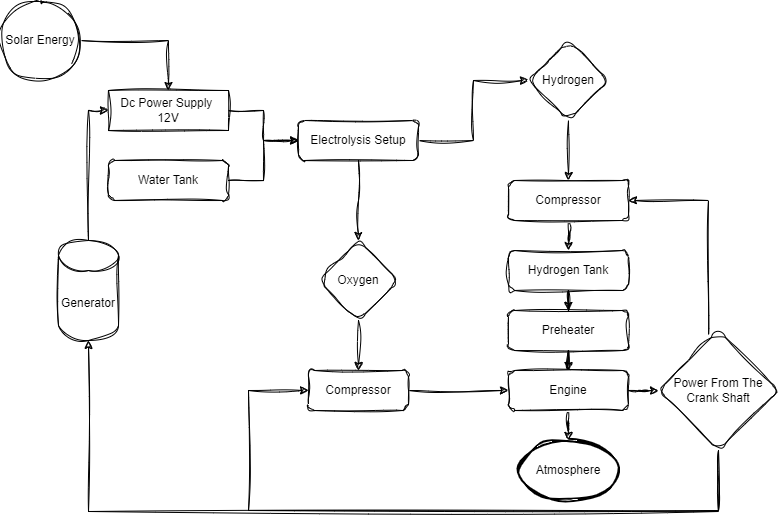

The diagram above was exported from draw.io. Its source (the exported page's mxGraphModel, read from the mxfile embedded in the PNG):
<mxGraphModel dx="880" dy="1677" grid="1" gridSize="10" guides="1" tooltips="1" connect="1" arrows="1" fold="1" page="1" pageScale="1" pageWidth="827" pageHeight="1169" math="0" shadow="0">
  <root>
    <mxCell id="WIyWlLk6GJQsqaUBKTNV-0" />
    <mxCell id="WIyWlLk6GJQsqaUBKTNV-1" parent="WIyWlLk6GJQsqaUBKTNV-0" />
    <mxCell id="d4KQHzT1pe9deM0XaibM-7" value="" style="edgeStyle=orthogonalEdgeStyle;rounded=0;orthogonalLoop=1;jettySize=auto;html=1;sketch=1;curveFitting=1;jiggle=2;labelBackgroundColor=none;fontColor=default;" parent="WIyWlLk6GJQsqaUBKTNV-1" source="WIyWlLk6GJQsqaUBKTNV-3" target="d4KQHzT1pe9deM0XaibM-6" edge="1">
      <mxGeometry relative="1" as="geometry" />
    </mxCell>
    <mxCell id="WIyWlLk6GJQsqaUBKTNV-3" value="Water Tank" style="rounded=1;whiteSpace=wrap;html=1;fontSize=12;glass=0;strokeWidth=1;shadow=0;sketch=1;curveFitting=1;jiggle=2;labelBackgroundColor=none;" parent="WIyWlLk6GJQsqaUBKTNV-1" vertex="1">
      <mxGeometry x="150" y="120" width="120" height="40" as="geometry" />
    </mxCell>
    <mxCell id="d4KQHzT1pe9deM0XaibM-9" value="" style="edgeStyle=orthogonalEdgeStyle;rounded=0;orthogonalLoop=1;jettySize=auto;html=1;sketch=1;curveFitting=1;jiggle=2;labelBackgroundColor=none;fontColor=default;" parent="WIyWlLk6GJQsqaUBKTNV-1" source="d4KQHzT1pe9deM0XaibM-4" target="d4KQHzT1pe9deM0XaibM-8" edge="1">
      <mxGeometry relative="1" as="geometry" />
    </mxCell>
    <mxCell id="d4KQHzT1pe9deM0XaibM-4" value="Compressor" style="rounded=1;whiteSpace=wrap;html=1;sketch=1;curveFitting=1;jiggle=2;labelBackgroundColor=none;" parent="WIyWlLk6GJQsqaUBKTNV-1" vertex="1">
      <mxGeometry x="550" y="140" width="120" height="40" as="geometry" />
    </mxCell>
    <mxCell id="d4KQHzT1pe9deM0XaibM-28" style="edgeStyle=orthogonalEdgeStyle;rounded=0;sketch=1;hachureGap=4;jiggle=2;curveFitting=1;orthogonalLoop=1;jettySize=auto;html=1;entryX=0;entryY=0.5;entryDx=0;entryDy=0;" parent="WIyWlLk6GJQsqaUBKTNV-1" source="d4KQHzT1pe9deM0XaibM-6" target="d4KQHzT1pe9deM0XaibM-26" edge="1">
      <mxGeometry relative="1" as="geometry" />
    </mxCell>
    <mxCell id="d4KQHzT1pe9deM0XaibM-39" value="" style="edgeStyle=orthogonalEdgeStyle;rounded=0;sketch=1;hachureGap=4;jiggle=2;curveFitting=1;orthogonalLoop=1;jettySize=auto;html=1;" parent="WIyWlLk6GJQsqaUBKTNV-1" source="d4KQHzT1pe9deM0XaibM-6" edge="1">
      <mxGeometry relative="1" as="geometry">
        <mxPoint x="400" y="200" as="targetPoint" />
      </mxGeometry>
    </mxCell>
    <mxCell id="d4KQHzT1pe9deM0XaibM-6" value="Electrolysis Setup" style="rounded=1;whiteSpace=wrap;html=1;fontSize=12;glass=0;strokeWidth=1;shadow=0;sketch=1;curveFitting=1;jiggle=2;labelBackgroundColor=none;" parent="WIyWlLk6GJQsqaUBKTNV-1" vertex="1">
      <mxGeometry x="340" y="80" width="120" height="40" as="geometry" />
    </mxCell>
    <mxCell id="d4KQHzT1pe9deM0XaibM-11" value="" style="edgeStyle=orthogonalEdgeStyle;rounded=0;orthogonalLoop=1;jettySize=auto;html=1;sketch=1;curveFitting=1;jiggle=2;labelBackgroundColor=none;fontColor=default;" parent="WIyWlLk6GJQsqaUBKTNV-1" source="d4KQHzT1pe9deM0XaibM-8" target="d4KQHzT1pe9deM0XaibM-10" edge="1">
      <mxGeometry relative="1" as="geometry" />
    </mxCell>
    <mxCell id="d4KQHzT1pe9deM0XaibM-8" value="Hydrogen Tank" style="rounded=1;whiteSpace=wrap;html=1;sketch=1;curveFitting=1;jiggle=2;labelBackgroundColor=none;" parent="WIyWlLk6GJQsqaUBKTNV-1" vertex="1">
      <mxGeometry x="550" y="210" width="120" height="40" as="geometry" />
    </mxCell>
    <mxCell id="d4KQHzT1pe9deM0XaibM-15" value="" style="edgeStyle=orthogonalEdgeStyle;rounded=0;orthogonalLoop=1;jettySize=auto;html=1;sketch=1;curveFitting=1;jiggle=2;labelBackgroundColor=none;fontColor=default;" parent="WIyWlLk6GJQsqaUBKTNV-1" source="d4KQHzT1pe9deM0XaibM-10" target="d4KQHzT1pe9deM0XaibM-14" edge="1">
      <mxGeometry relative="1" as="geometry" />
    </mxCell>
    <mxCell id="d4KQHzT1pe9deM0XaibM-10" value="Preheater" style="rounded=1;whiteSpace=wrap;html=1;sketch=1;curveFitting=1;jiggle=2;labelBackgroundColor=none;" parent="WIyWlLk6GJQsqaUBKTNV-1" vertex="1">
      <mxGeometry x="550" y="270" width="120" height="40" as="geometry" />
    </mxCell>
    <mxCell id="d4KQHzT1pe9deM0XaibM-23" value="" style="edgeStyle=orthogonalEdgeStyle;rounded=0;orthogonalLoop=1;jettySize=auto;html=1;sketch=1;curveFitting=1;jiggle=2;labelBackgroundColor=none;fontColor=default;" parent="WIyWlLk6GJQsqaUBKTNV-1" source="d4KQHzT1pe9deM0XaibM-14" target="d4KQHzT1pe9deM0XaibM-22" edge="1">
      <mxGeometry relative="1" as="geometry" />
    </mxCell>
    <mxCell id="d4KQHzT1pe9deM0XaibM-34" value="" style="edgeStyle=orthogonalEdgeStyle;rounded=0;sketch=1;hachureGap=4;jiggle=2;curveFitting=1;orthogonalLoop=1;jettySize=auto;html=1;" parent="WIyWlLk6GJQsqaUBKTNV-1" source="d4KQHzT1pe9deM0XaibM-14" target="d4KQHzT1pe9deM0XaibM-33" edge="1">
      <mxGeometry relative="1" as="geometry" />
    </mxCell>
    <mxCell id="d4KQHzT1pe9deM0XaibM-14" value="Engine" style="rounded=1;whiteSpace=wrap;html=1;sketch=1;curveFitting=1;jiggle=2;labelBackgroundColor=none;" parent="WIyWlLk6GJQsqaUBKTNV-1" vertex="1">
      <mxGeometry x="550" y="330" width="120" height="40" as="geometry" />
    </mxCell>
    <mxCell id="d4KQHzT1pe9deM0XaibM-21" value="" style="edgeStyle=orthogonalEdgeStyle;rounded=0;orthogonalLoop=1;jettySize=auto;html=1;sketch=1;curveFitting=1;jiggle=2;labelBackgroundColor=none;fontColor=default;" parent="WIyWlLk6GJQsqaUBKTNV-1" source="d4KQHzT1pe9deM0XaibM-20" target="d4KQHzT1pe9deM0XaibM-6" edge="1">
      <mxGeometry relative="1" as="geometry" />
    </mxCell>
    <mxCell id="d4KQHzT1pe9deM0XaibM-20" value="Dc Power Supply&amp;nbsp;&lt;br&gt;12V" style="rounded=0;whiteSpace=wrap;html=1;sketch=1;curveFitting=1;jiggle=2;labelBackgroundColor=none;" parent="WIyWlLk6GJQsqaUBKTNV-1" vertex="1">
      <mxGeometry x="150" y="50" width="120" height="40" as="geometry" />
    </mxCell>
    <mxCell id="d4KQHzT1pe9deM0XaibM-22" value="Atmosphere" style="strokeWidth=2;html=1;shape=mxgraph.flowchart.start_1;whiteSpace=wrap;sketch=1;curveFitting=1;jiggle=2;labelBackgroundColor=none;" parent="WIyWlLk6GJQsqaUBKTNV-1" vertex="1">
      <mxGeometry x="560" y="400" width="100" height="60" as="geometry" />
    </mxCell>
    <mxCell id="kEk49vXkbYCJ7YXofV2f-15" value="" style="edgeStyle=orthogonalEdgeStyle;rounded=0;sketch=1;hachureGap=4;jiggle=2;curveFitting=1;orthogonalLoop=1;jettySize=auto;html=1;" edge="1" parent="WIyWlLk6GJQsqaUBKTNV-1" source="d4KQHzT1pe9deM0XaibM-26" target="d4KQHzT1pe9deM0XaibM-4">
      <mxGeometry relative="1" as="geometry" />
    </mxCell>
    <mxCell id="d4KQHzT1pe9deM0XaibM-26" value="Hydrogen" style="rhombus;whiteSpace=wrap;html=1;rounded=1;sketch=1;curveFitting=1;jiggle=2;labelBackgroundColor=none;" parent="WIyWlLk6GJQsqaUBKTNV-1" vertex="1">
      <mxGeometry x="570" width="80" height="80" as="geometry" />
    </mxCell>
    <mxCell id="kEk49vXkbYCJ7YXofV2f-13" value="" style="edgeStyle=orthogonalEdgeStyle;rounded=0;sketch=1;hachureGap=4;jiggle=2;curveFitting=1;orthogonalLoop=1;jettySize=auto;html=1;" edge="1" parent="WIyWlLk6GJQsqaUBKTNV-1" source="d4KQHzT1pe9deM0XaibM-30" target="kEk49vXkbYCJ7YXofV2f-12">
      <mxGeometry relative="1" as="geometry" />
    </mxCell>
    <mxCell id="d4KQHzT1pe9deM0XaibM-30" value="Oxygen" style="rhombus;whiteSpace=wrap;html=1;rounded=1;sketch=1;curveFitting=1;jiggle=2;labelBackgroundColor=none;" parent="WIyWlLk6GJQsqaUBKTNV-1" vertex="1">
      <mxGeometry x="360" y="200" width="80" height="80" as="geometry" />
    </mxCell>
    <mxCell id="d4KQHzT1pe9deM0XaibM-35" style="edgeStyle=orthogonalEdgeStyle;rounded=0;sketch=1;hachureGap=4;jiggle=2;curveFitting=1;orthogonalLoop=1;jettySize=auto;html=1;entryX=1;entryY=0.5;entryDx=0;entryDy=0;" parent="WIyWlLk6GJQsqaUBKTNV-1" source="d4KQHzT1pe9deM0XaibM-33" target="d4KQHzT1pe9deM0XaibM-4" edge="1">
      <mxGeometry relative="1" as="geometry">
        <Array as="points">
          <mxPoint x="750" y="160" />
        </Array>
      </mxGeometry>
    </mxCell>
    <mxCell id="d4KQHzT1pe9deM0XaibM-37" style="edgeStyle=orthogonalEdgeStyle;rounded=0;sketch=1;hachureGap=4;jiggle=2;curveFitting=1;orthogonalLoop=1;jettySize=auto;html=1;entryX=0;entryY=0.5;entryDx=0;entryDy=0;" parent="WIyWlLk6GJQsqaUBKTNV-1" source="d4KQHzT1pe9deM0XaibM-33" target="kEk49vXkbYCJ7YXofV2f-12" edge="1">
      <mxGeometry relative="1" as="geometry">
        <mxPoint x="340" y="220" as="targetPoint" />
        <Array as="points">
          <mxPoint x="760" y="470" />
          <mxPoint x="290" y="470" />
          <mxPoint x="290" y="350" />
        </Array>
      </mxGeometry>
    </mxCell>
    <mxCell id="kEk49vXkbYCJ7YXofV2f-0" style="edgeStyle=orthogonalEdgeStyle;rounded=0;sketch=1;hachureGap=4;jiggle=2;curveFitting=1;orthogonalLoop=1;jettySize=auto;html=1;entryX=0.5;entryY=1;entryDx=0;entryDy=0;entryPerimeter=0;" edge="1" parent="WIyWlLk6GJQsqaUBKTNV-1" source="d4KQHzT1pe9deM0XaibM-33" target="kEk49vXkbYCJ7YXofV2f-1">
      <mxGeometry relative="1" as="geometry">
        <mxPoint x="140" y="250" as="targetPoint" />
        <Array as="points">
          <mxPoint x="760" y="471" />
          <mxPoint x="130" y="471" />
        </Array>
      </mxGeometry>
    </mxCell>
    <mxCell id="d4KQHzT1pe9deM0XaibM-33" value="Power From The Crank Shaft" style="rhombus;whiteSpace=wrap;html=1;rounded=1;sketch=1;curveFitting=1;jiggle=2;labelBackgroundColor=none;" parent="WIyWlLk6GJQsqaUBKTNV-1" vertex="1">
      <mxGeometry x="700" y="290" width="120" height="120" as="geometry" />
    </mxCell>
    <mxCell id="kEk49vXkbYCJ7YXofV2f-4" style="edgeStyle=orthogonalEdgeStyle;rounded=0;sketch=1;hachureGap=4;jiggle=2;curveFitting=1;orthogonalLoop=1;jettySize=auto;html=1;entryX=0;entryY=0.5;entryDx=0;entryDy=0;" edge="1" parent="WIyWlLk6GJQsqaUBKTNV-1" source="kEk49vXkbYCJ7YXofV2f-1" target="d4KQHzT1pe9deM0XaibM-20">
      <mxGeometry relative="1" as="geometry" />
    </mxCell>
    <mxCell id="kEk49vXkbYCJ7YXofV2f-1" value="Generator" style="shape=cylinder3;whiteSpace=wrap;html=1;boundedLbl=1;backgroundOutline=1;size=15;sketch=1;hachureGap=4;jiggle=2;curveFitting=1;rotation=0;" vertex="1" parent="WIyWlLk6GJQsqaUBKTNV-1">
      <mxGeometry x="100" y="200" width="60" height="100" as="geometry" />
    </mxCell>
    <mxCell id="kEk49vXkbYCJ7YXofV2f-6" style="edgeStyle=orthogonalEdgeStyle;rounded=0;sketch=1;hachureGap=4;jiggle=2;curveFitting=1;orthogonalLoop=1;jettySize=auto;html=1;entryX=0.5;entryY=0;entryDx=0;entryDy=0;" edge="1" parent="WIyWlLk6GJQsqaUBKTNV-1" source="kEk49vXkbYCJ7YXofV2f-5" target="d4KQHzT1pe9deM0XaibM-20">
      <mxGeometry relative="1" as="geometry" />
    </mxCell>
    <mxCell id="kEk49vXkbYCJ7YXofV2f-5" value="Solar Energy" style="ellipse;whiteSpace=wrap;html=1;aspect=fixed;sketch=1;hachureGap=4;jiggle=2;curveFitting=1;" vertex="1" parent="WIyWlLk6GJQsqaUBKTNV-1">
      <mxGeometry x="42" y="-40" width="80" height="80" as="geometry" />
    </mxCell>
    <mxCell id="kEk49vXkbYCJ7YXofV2f-14" style="edgeStyle=orthogonalEdgeStyle;rounded=0;sketch=1;hachureGap=4;jiggle=2;curveFitting=1;orthogonalLoop=1;jettySize=auto;html=1;entryX=0;entryY=0.5;entryDx=0;entryDy=0;" edge="1" parent="WIyWlLk6GJQsqaUBKTNV-1" source="kEk49vXkbYCJ7YXofV2f-12" target="d4KQHzT1pe9deM0XaibM-14">
      <mxGeometry relative="1" as="geometry" />
    </mxCell>
    <mxCell id="kEk49vXkbYCJ7YXofV2f-12" value="Compressor" style="rounded=1;whiteSpace=wrap;html=1;sketch=1;curveFitting=1;jiggle=2;labelBackgroundColor=none;" vertex="1" parent="WIyWlLk6GJQsqaUBKTNV-1">
      <mxGeometry x="350" y="330" width="100" height="40" as="geometry" />
    </mxCell>
  </root>
</mxGraphModel>